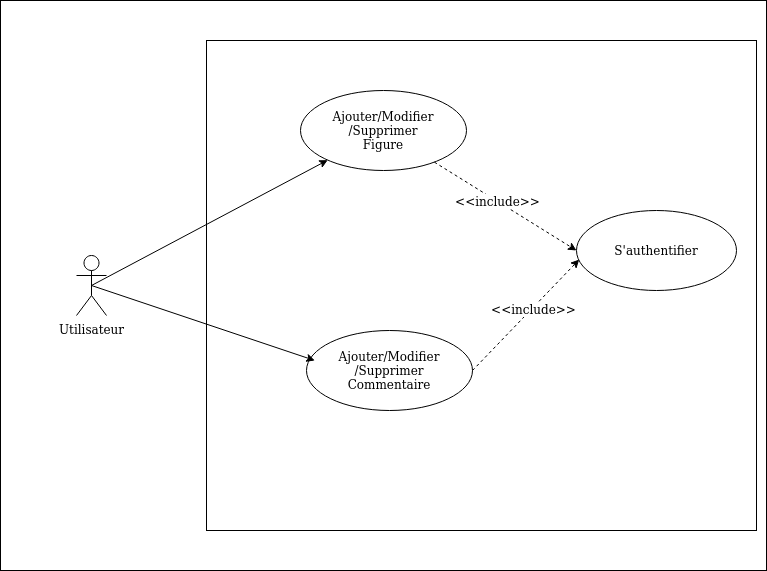

The diagram above was exported from draw.io. Its source (the exported page's mxGraphModel, read from the mxfile embedded in the PNG):
<mxGraphModel dx="1352" dy="717" grid="1" gridSize="10" guides="1" tooltips="1" connect="1" arrows="1" fold="1" page="1" pageScale="1" pageWidth="827" pageHeight="1169" math="0" shadow="0">
  <root>
    <mxCell id="0" />
    <mxCell id="1" parent="0" />
    <mxCell id="WtfJbWSVMQIcvD0O7i6q-1" value="" style="rounded=0;whiteSpace=wrap;html=1;glass=0;shadow=0;comic=0;" vertex="1" parent="1">
      <mxGeometry x="54" y="20" width="766" height="570" as="geometry" />
    </mxCell>
    <mxCell id="WtfJbWSVMQIcvD0O7i6q-2" value="Utilisateur" style="shape=umlActor;verticalLabelPosition=bottom;labelBackgroundColor=#ffffff;verticalAlign=top;html=1;outlineConnect=0;rounded=0;shadow=0;glass=0;comic=0;" vertex="1" parent="1">
      <mxGeometry x="130" y="275" width="30" height="60" as="geometry" />
    </mxCell>
    <mxCell id="WtfJbWSVMQIcvD0O7i6q-3" value="" style="rounded=0;whiteSpace=wrap;html=1;shadow=0;glass=0;comic=0;" vertex="1" parent="1">
      <mxGeometry x="260" y="60" width="550" height="490" as="geometry" />
    </mxCell>
    <mxCell id="WtfJbWSVMQIcvD0O7i6q-4" value="&lt;div&gt;Ajouter/Modifier/Supprimer&lt;/div&gt;&lt;div&gt;Figure&lt;br&gt;&lt;/div&gt;" style="ellipse;whiteSpace=wrap;html=1;rounded=0;shadow=0;glass=0;comic=0;" vertex="1" parent="1">
      <mxGeometry x="354" y="110" width="166" height="80" as="geometry" />
    </mxCell>
    <mxCell id="WtfJbWSVMQIcvD0O7i6q-5" value="&lt;div&gt;Ajouter/Modifier/Supprimer&lt;/div&gt;&lt;div&gt;Commentaire&lt;br&gt;&lt;/div&gt;" style="ellipse;whiteSpace=wrap;html=1;rounded=0;shadow=0;glass=0;comic=0;" vertex="1" parent="1">
      <mxGeometry x="360" y="350" width="166" height="80" as="geometry" />
    </mxCell>
    <mxCell id="WtfJbWSVMQIcvD0O7i6q-6" value="S'authentifier" style="ellipse;whiteSpace=wrap;html=1;rounded=0;shadow=0;glass=0;comic=0;" vertex="1" parent="1">
      <mxGeometry x="630" y="230" width="160" height="80" as="geometry" />
    </mxCell>
    <mxCell id="WtfJbWSVMQIcvD0O7i6q-7" value="" style="endArrow=classic;html=1;exitX=0.5;exitY=0.5;exitDx=0;exitDy=0;exitPerimeter=0;" edge="1" parent="1" source="WtfJbWSVMQIcvD0O7i6q-2" target="WtfJbWSVMQIcvD0O7i6q-4">
      <mxGeometry width="50" height="50" relative="1" as="geometry">
        <mxPoint x="510" y="350" as="sourcePoint" />
        <mxPoint x="560" y="300" as="targetPoint" />
      </mxGeometry>
    </mxCell>
    <mxCell id="WtfJbWSVMQIcvD0O7i6q-8" value="" style="endArrow=classic;html=1;exitX=0.5;exitY=0.5;exitDx=0;exitDy=0;exitPerimeter=0;entryX=0.05;entryY=0.375;entryDx=0;entryDy=0;entryPerimeter=0;" edge="1" parent="1" source="WtfJbWSVMQIcvD0O7i6q-2" target="WtfJbWSVMQIcvD0O7i6q-5">
      <mxGeometry width="50" height="50" relative="1" as="geometry">
        <mxPoint x="510" y="350" as="sourcePoint" />
        <mxPoint x="560" y="300" as="targetPoint" />
      </mxGeometry>
    </mxCell>
    <mxCell id="WtfJbWSVMQIcvD0O7i6q-9" value="" style="endArrow=classic;html=1;entryX=0;entryY=0.5;entryDx=0;entryDy=0;dashed=1;" edge="1" parent="1" source="WtfJbWSVMQIcvD0O7i6q-4" target="WtfJbWSVMQIcvD0O7i6q-6">
      <mxGeometry width="50" height="50" relative="1" as="geometry">
        <mxPoint x="510" y="350" as="sourcePoint" />
        <mxPoint x="560" y="300" as="targetPoint" />
      </mxGeometry>
    </mxCell>
    <mxCell id="WtfJbWSVMQIcvD0O7i6q-11" value="&amp;lt;&amp;lt;include&amp;gt;&amp;gt;" style="text;html=1;align=center;verticalAlign=middle;resizable=0;points=[];labelBackgroundColor=#ffffff;" vertex="1" connectable="0" parent="WtfJbWSVMQIcvD0O7i6q-9">
      <mxGeometry x="-0.1194" relative="1" as="geometry">
        <mxPoint as="offset" />
      </mxGeometry>
    </mxCell>
    <mxCell id="WtfJbWSVMQIcvD0O7i6q-10" value="" style="endArrow=classic;html=1;exitX=1;exitY=0.5;exitDx=0;exitDy=0;entryX=0.017;entryY=0.613;entryDx=0;entryDy=0;entryPerimeter=0;dashed=1;" edge="1" parent="1" source="WtfJbWSVMQIcvD0O7i6q-5" target="WtfJbWSVMQIcvD0O7i6q-6">
      <mxGeometry width="50" height="50" relative="1" as="geometry">
        <mxPoint x="510" y="350" as="sourcePoint" />
        <mxPoint x="560" y="300" as="targetPoint" />
      </mxGeometry>
    </mxCell>
    <mxCell id="WtfJbWSVMQIcvD0O7i6q-12" value="&amp;lt;&amp;lt;include&amp;gt;&amp;gt;" style="text;html=1;align=center;verticalAlign=middle;resizable=0;points=[];labelBackgroundColor=#ffffff;" vertex="1" connectable="0" parent="WtfJbWSVMQIcvD0O7i6q-10">
      <mxGeometry x="0.1195" y="-1" relative="1" as="geometry">
        <mxPoint as="offset" />
      </mxGeometry>
    </mxCell>
  </root>
</mxGraphModel>